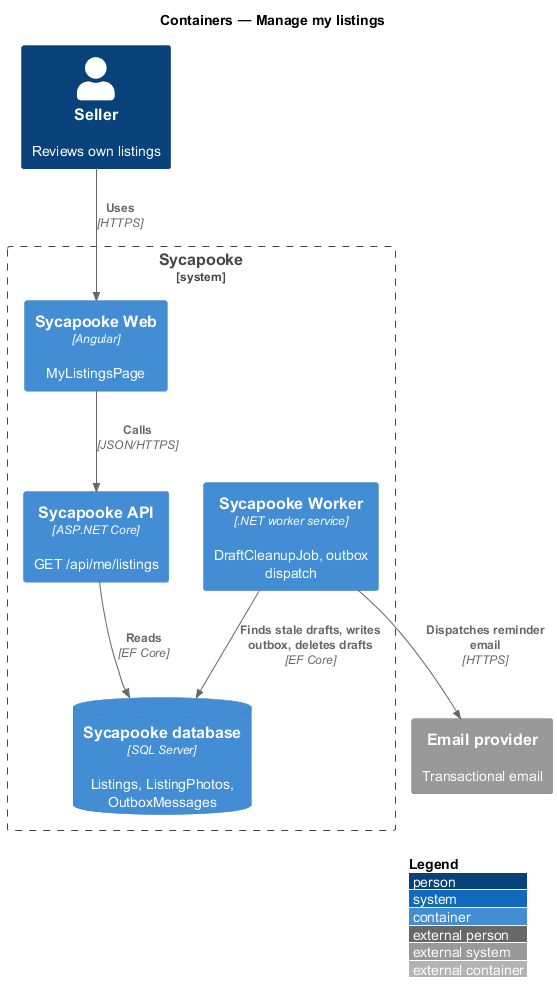

The diagram above was rendered by PlantUML. Its source (embedded in the PNG):
@startuml
!include <C4/C4_Container>
LAYOUT_WITH_LEGEND()
title Containers — Manage my listings

Person(seller, "Seller", "Reviews own listings")
System_Boundary(sycapooke, "Sycapooke") {
  Container(web, "Sycapooke Web", "Angular", "MyListingsPage")
  Container(api, "Sycapooke API", "ASP.NET Core", "GET /api/me/listings")
  Container(worker, "Sycapooke Worker", ".NET worker service", "DraftCleanupJob, outbox dispatch")
  ContainerDb(db, "Sycapooke database", "SQL Server", "Listings, ListingPhotos, OutboxMessages")
}
System_Ext(email, "Email provider", "Transactional email")

Rel(seller, web, "Uses", "HTTPS")
Rel(web, api, "Calls", "JSON/HTTPS")
Rel(api, db, "Reads", "EF Core")
Rel(worker, db, "Finds stale drafts, writes outbox, deletes drafts", "EF Core")
Rel(worker, email, "Dispatches reminder email", "HTTPS")
@enduml